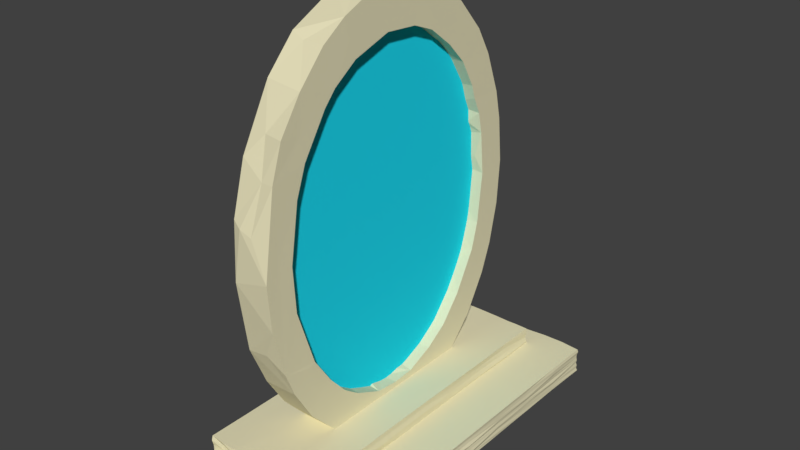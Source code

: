 # Source: portal.blend  (saved by Blender 2.79.0; exported with 4.5.12 LTS)
import bpy
from mathutils import Matrix  # noqa: F401  (used for matrix-valued properties, if any)

bpy.ops.wm.read_factory_settings(use_empty=True)
scene = bpy.context.scene
scene.name = 'Scene'

# ---- collections
col_collection_1 = bpy.data.collections.new('Collection 1'); scene.collection.children.link(col_collection_1)

# ---- materials (node trees are filled in below, after node groups)
mat_material_001 = bpy.data.materials.new('Material.001')
mat_material_001.alpha_threshold = 0.0
mat_material_001.use_transparent_shadow = False
mat_material_001.diffuse_color = (0.01371, 0.7142, 0.9114, 1.0)
mat_material_001.roughness = 0.5
mat_material_001.specular_intensity = 0.0
mat_stone = bpy.data.materials.new('stone')
mat_stone.alpha_threshold = 0.0
mat_stone.use_transparent_shadow = False
mat_stone.diffuse_color = (0.8, 0.7479, 0.4988, 1.0)
mat_stone.roughness = 0.5
mat_stone.specular_intensity = 0.0

# ---- material node trees

# ---- world
world_world = bpy.data.worlds.new('World'); scene.world = world_world
world_world.color = (0.05088, 0.05088, 0.05088)
world_world.use_sun_shadow = False
world_world.sun_shadow_jitter_overblur = 0.0
world_world.cycles.sampling_method = 'MANUAL'

# ---- meshes
me_circle = bpy.data.meshes.new('Circle')
me_circle.from_pydata([(0.0, 1.0, 0.0), (-0.1951, 0.9808, 0.0), (-0.3827, 0.9239, 0.0), (-0.5556, 0.8315, 0.0), (-0.7071, 0.7071, 0.0), (-0.8315, 0.5556, 0.0), (-0.9239, 0.3827, 0.0), (-0.9808, 0.1951, 0.0), (-1.0, 7.55e-08, 0.0), (-0.9808, -0.1951, 0.0), (-0.9239, -0.3827, 0.0), (-0.8315, -0.5556, 0.0), (-0.7071, -0.7071, 0.0), (-0.5556, -0.8315, 0.0), (-0.3827, -0.9239, 0.0), (-0.1951, -0.9808, 0.0), (3.258e-07, -1.0, 0.0), (0.1951, -0.9808, 0.0), (0.3827, -0.9239, 0.0), (0.5556, -0.8315, 0.0), (0.7071, -0.7071, 0.0), (0.8315, -0.5556, 0.0), (0.9239, -0.3827, 0.0), (0.9808, -0.1951, 0.0), (1.0, 9.656e-07, 0.0), (0.9808, 0.1951, 0.0), (0.9239, 0.3827, 0.0), (0.8315, 0.5556, 0.0), (0.7071, 0.7071, 0.0), (0.5556, 0.8315, 0.0), (0.3827, 0.9239, 0.0), (0.1951, 0.9808, 0.0), (0.0, 1.0, -0.145), (-0.1951, 0.9808, -0.145), (-0.3827, 0.9239, -0.145), (-0.5556, 0.8315, -0.145), (-0.7071, 0.7071, -0.145), (-0.8315, 0.5556, -0.145), (-0.9239, 0.3827, -0.145), (-0.9808, 0.1951, -0.145), (-1.0, 7.55e-08, -0.145), (-0.9808, -0.1951, -0.145), (-0.9239, -0.3827, -0.145), (-0.8315, -0.5556, -0.145), (-0.7071, -0.7071, -0.145), (-0.5556, -0.8315, -0.145), (-0.3827, -0.9239, -0.145), (-0.1951, -0.9808, -0.145), (3.258e-07, -1.0, -0.145), (0.1951, -0.9808, -0.145), (0.3827, -0.9239, -0.145), (0.5556, -0.8315, -0.145), (0.7071, -0.7071, -0.145), (0.8315, -0.5556, -0.145), (0.9239, -0.3827, -0.145), (0.9808, -0.1951, -0.145), (1.0, 9.656e-07, -0.145), (0.9808, 0.1951, -0.145), (0.9239, 0.3827, -0.145), (0.8315, 0.5556, -0.145), (0.7071, 0.7071, -0.145), (0.5556, 0.8315, -0.145), (0.3827, 0.9239, -0.145), (0.1951, 0.9808, -0.145)], [], [(1, 2, 3, 4, 5, 6, 7, 8, 9, 10, 11, 12, 13, 14, 15, 16, 17, 18, 19, 20, 21, 22, 23, 24, 25, 26, 27, 28, 29, 30, 31, 0), (33, 32, 63, 62, 61, 60, 59, 58, 57, 56, 55, 54, 53, 52, 51, 50, 49, 48, 47, 46, 45, 44, 43, 42, 41, 40, 39, 38, 37, 36, 35, 34), (1, 0, 32, 33), (2, 1, 33, 34), (3, 2, 34, 35), (4, 3, 35, 36), (5, 4, 36, 37), (6, 5, 37, 38), (7, 6, 38, 39), (8, 7, 39, 40), (9, 8, 40, 41), (10, 9, 41, 42), (11, 10, 42, 43), (12, 11, 43, 44), (13, 12, 44, 45), (14, 13, 45, 46), (15, 14, 46, 47), (16, 15, 47, 48), (17, 16, 48, 49), (18, 17, 49, 50), (19, 18, 50, 51), (20, 19, 51, 52), (21, 20, 52, 53), (22, 21, 53, 54), (23, 22, 54, 55), (24, 23, 55, 56), (25, 24, 56, 57), (26, 25, 57, 58), (27, 26, 58, 59), (28, 27, 59, 60), (29, 28, 60, 61), (30, 29, 61, 62), (31, 30, 62, 63), (0, 31, 63, 32)])
me_circle.materials.append(mat_material_001)
me_circle.use_remesh_preserve_volume = False
me_circle.use_remesh_preserve_attributes = False
me_circle.use_mirror_vertex_groups = False
me_circle.update()
me_cylinder = bpy.data.meshes.new('Cylinder')
me_cylinder.from_pydata([(0.7899, 0.8447, 0.993), (1.38, 0.395, 0.9997), (1.05, -0.7147, 0.9958), (-0.69, -0.8823, -0.9953), (-1.511, 0.003836, -1.007), (-1.034, 0.7255, 0.9966), (0.3651, 0.774, 0.9909), (1.109, -0.3382, 0.9936), (0.2646, -0.7931, 0.9928), (-0.5048, -0.7412, -0.9909), (-1.22, -0.05953, 0.9926), (-1.139, 0.2987, 0.9953), (-0.731, 0.6522, -0.9901), (0.7204, 0.873, -0.9988), (0.8816, 0.8094, -0.1904), (1.514, 0.003498, 0.9989), (0.8349, -0.8247, -0.9928), (-0.3397, -0.9698, -0.9926), (-0.8333, -0.8449, 1.004), (-1.065, -0.7027, 0.9903), (-1.393, -0.3815, 1.0), (-0.2675, 0.9798, -0.227), (1.224, -0.01782, -0.99), (1.21, 0.1358, 0.9906), (1.221, -0.004282, 0.994), (-0.2495, -0.7943, -0.3192), (-0.6466, -0.6896, 1.001), (-1.013, -0.4525, -0.9914), (-1.13, -0.3078, 0.9981), (-1.225, -0.003827, -0.9925), (-0.4704, 0.7447, -0.9899), (-0.3648, 0.7591, -1.008), (-0.2401, 0.795, -0.9924), (0.3562, 0.9642, -0.9973), (1.509, 0.001312, -0.9944), (1.204, -0.1581, 0.9884), (0.6427, -0.8954, 0.9896), (-0.8744, -0.5572, -1.002), (-1.323, 0.06835, -0.9892), (-0.02608, 0.9931, 0.9899), (-1.125, -0.3186, -0.9911), (0.6416, -0.7759, -0.9988), (0.8725, -0.5587, 0.9938), (1.318, -0.1281, 0.999), (1.289, 0.5212, -1.001), (-0.3703, 0.754, 0.2487), (-0.8652, -0.5781, 0.1467), (0.8626, -0.5778, -0.04434), (1.128, -0.3113, -0.2943), (1.206, 0.05413, -0.3073), (1.14, 0.3031, -0.9907), (0.5535, 0.7262, 0.9957), (-0.06531, 0.9843, -0.9934), (-1.259, 0.544, -0.1192), (1.272, -0.5321, 0.9927), (0.5834, 0.9141, 0.9942), (1.472, -0.2145, 0.9921), (-0.5919, -0.914, 0.9908), (-1.303, -0.5066, -1.001), (-1.273, -0.5333, 0.99), (-1.399, 0.3718, 0.9927), (-0.8232, 0.83, -0.9933), (-0.5514, 0.923, 0.9924), (0.3569, 0.7728, -0.9893), (1.021, 0.4506, 0.9932), (1.126, 0.3126, 0.9891), (1.197, 0.1634, -0.9991), (0.4774, -0.7473, -0.991), (-0.09804, -0.8077, -0.9939), (-1.01, -0.4601, 0.9961), (-0.3043, 0.7827, 0.996), (0.838, 0.5865, 0.9938), (0.9152, -0.6552, 0.9915), (-0.3085, 0.9746, -0.9949), (-0.4519, 0.754, 0.9948), (1.091, 0.6861, 0.2309), (1.07, 0.7012, 0.9954), (1.482, 0.186, 0.9927), (1.246, -0.557, -0.9875), (0.5237, -0.9338, 0.1663), (-0.01459, -0.9911, 0.9939), (-1.504, -0.0005608, -0.01091), (-1.51, -0.01218, 0.9933), (-1.08, 0.6958, -0.9923), (-1.095, 0.6888, -0.4026), (1.009, -0.4625, -0.9968), (0.6629, -0.6793, -0.9933), (0.6663, -0.6784, 0.9984), (-0.05399, -0.8101, 0.9985), (-0.6821, -0.6739, -0.2796), (-0.9139, -0.5361, 0.9927), (-1.128, 0.3153, -0.9932), (-0.6567, 0.6848, 0.2108), (0.9448, 0.7714, -0.9944), (1.239, 0.565, -0.9926), (1.382, -0.3885, 1.001), (0.3079, -0.9702, 0.9922), (-0.8135, -0.7173, 0.9928), (-0.2349, 0.9079, -0.9927), (-0.3461, 0.9638, 0.9938), (-1.206, -0.1357, -0.994), (-1.477, -0.1999, -0.991), (-1.251, -0.3506, 1.002), (0.689, -0.7265, 1.008), (1.347, -0.2005, -1.005), (1.361, 0.04267, 0.9901), (1.381, 0.1515, -0.9941), (1.395, 0.3763, -0.9929), (0.1529, 0.7924, -0.9982), (-1.02, 0.4521, -0.9905), (-0.02392, -0.814, 0.1282), (0.4586, -0.7537, 0.4171), (1.195, -0.1219, 0.01774), (1.228, -0.006542, 0.01831), (0.8514, 0.5813, -1.0), (-0.5908, 0.9171, -0.9929), (-1.254, 0.5552, -0.992), (-1.477, 0.1952, -0.9928), (-1.48, -0.1893, 0.08587), (-1.085, -0.6911, -0.9912), (-0.8326, -0.824, -0.07898), (-0.5904, -0.9086, 0.3073), (-0.2701, -0.979, 0.09009), (0.5446, -0.9316, -0.9925), (1.059, -0.7049, -0.9914), (1.482, 0.2024, -0.9976), (1.475, 0.1969, 0.04023), (0.8093, 0.8349, 0.2885), (0.1231, 0.9878, -0.9889), (0.5816, 0.917, -0.99), (1.484, -0.1888, -0.9937), (1.386, -0.394, -0.9909), (1.388, -0.4068, -0.1853), (-0.3035, -0.9849, -0.5436), (-1.27, -0.5298, -0.2075), (-1.399, 0.3744, -0.9947), (-0.8424, 0.8244, 0.9934), (0.2741, 0.7875, 0.01221), (0.689, 0.6693, 0.05025), (1.21, -0.1329, -0.994), (0.1528, -0.8065, -0.996), (-1.201, -0.165, 0.2921), (-1.206, 0.1424, -0.9928), (-1.202, 0.1563, 0.9915), (-0.8708, 0.553, -1.006), (0.294, 0.9729, 0.9914), (0.6334, 0.692, -0.9901), (0.8143, -0.8359, 0.9973), (-0.1246, -0.9027, 0.9895), (0.05543, -0.9902, -0.9921), (-1.171, -0.4892, -1.005), (-1.482, -0.1982, 0.9918), (-1.457, 0.2419, 0.9905), (-1.252, 0.5538, 0.9923), (-0.8539, 0.5845, 0.9935), (-0.668, 0.6765, 0.9985), (-0.01762, 0.8082, -1.006), (-1.002, 0.4575, 0.9925), (-0.7921, -0.6149, -0.989), (0.8928, -0.5576, -0.9987), (1.104, -0.3446, -1.003), (1.253, -0.3158, 0.9894), (1.241, -0.249, -0.9893), (1.011, 0.4576, -0.9906), (-0.1164, 0.7912, 0.5806), (-0.5707, 0.706, 0.9906), (-0.4443, -0.7535, 0.9907), (1.019, -0.4463, 0.993), (0.001974, 0.8107, 0.9915), (1.267, 0.5386, 0.9963), (1.559, 1.027, 3.067), (1.26, 1.03, 3.077), (1.559, -1.025, 3.068), (1.26, -1.026, 3.071), (1.559, 1.026, -3.255), (1.259, 1.033, -3.276), (1.56, -1.033, -3.281), (1.26, -1.024, -3.255), (1.558, 0.001242, 3.059), (1.41, 1.024, 3.059), (1.26, 0.001242, 3.065), (1.41, -1.022, 3.059), (1.558, -1.022, -0.09494), (1.261, -1.022, -0.09494), (1.41, -1.025, -3.258), (1.558, 0.001242, -3.249), (1.261, 0.001242, -3.249), (1.41, 1.033, -3.275), (1.559, 1.029, -0.09494), (1.261, 1.024, -0.09494), (1.261, 0.001242, -0.09494), (1.56, 0.001242, -0.09494), (1.41, 1.021, -0.09494), (1.41, 0.001242, -3.235), (1.41, -1.017, -0.09494), (1.41, 0.001242, 3.063), (1.558, 0.5183, 3.059), (1.334, 1.024, 3.059), (1.26, -0.5158, 3.078), (1.485, -1.036, 3.101), (1.558, -1.022, 1.499), (1.259, -1.032, -1.689), (1.485, -1.028, -3.266), (1.558, -0.5158, -3.249), (1.261, 0.5183, -3.249), (1.485, 1.03, -3.266), (1.56, 1.035, -1.689), (1.26, 1.027, 1.499), (1.558, -0.5158, 3.059), (1.485, 1.024, 3.059), (1.259, 0.5183, 3.102), (1.334, -1.025, 3.068), (1.558, -1.022, -1.689), (1.26, -1.027, 1.499), (1.334, -1.022, -3.249), (1.558, 0.5183, -3.249), (1.261, -0.5158, -3.249), (1.334, 1.026, -3.253), (1.559, 1.025, 1.499), (1.26, 1.028, -1.689), (1.261, 0.5183, -0.09494), (1.261, -0.5158, -0.09494), (1.261, 0.001242, -1.689), (1.261, 0.001242, 1.499), (1.558, 0.5183, -0.09494), (1.559, -0.5158, -0.09494), (1.558, 0.001242, 1.499), (1.56, 0.001242, -1.689), (1.41, 1.02, 1.499), (1.41, 1.02, -1.689), (1.485, 1.02, -0.09494), (1.334, 1.02, -0.09494), (1.41, 0.5183, -3.235), (1.41, -0.5158, -3.235), (1.485, 0.001242, -3.288), (1.334, 0.001242, -3.255), (1.41, -1.021, -1.689), (1.41, -1.026, 1.499), (1.485, -1.017, -0.09494), (1.334, -1.02, -0.09494), (1.41, -0.5158, 3.045), (1.41, 0.5183, 3.045), (1.485, 0.001242, 3.079), (1.334, 0.001242, 3.079), (1.334, 0.5183, 3.045), (1.485, 0.5183, 3.069), (1.485, -0.5158, 3.045), (1.334, -1.022, 1.499), (1.485, -1.031, 1.499), (1.485, -1.017, -1.689), (1.334, -0.5158, -3.242), (1.485, -0.5158, -3.235), (1.485, 0.5183, -3.235), (1.334, 1.027, -1.689), (1.485, 1.022, -1.689), (1.485, 1.02, 1.499), (1.558, -0.5158, -1.689), (1.559, -0.5158, 1.499), (1.558, 0.5183, 1.499), (1.26, -0.5158, 1.499), (1.26, -0.5158, -1.689), (1.261, 0.5183, -1.689), (1.261, 0.5183, 1.499), (1.56, 0.5183, -1.689), (1.334, 1.02, 1.499), (1.334, 0.5183, -3.244), (1.334, -1.017, -1.689), (1.334, -0.5158, 3.109), (1.559, 0.7769, 3.065), (1.297, 1.035, 3.091), (1.26, -0.7744, 3.083), (1.522, -1.022, 3.059), (1.559, -1.027, 2.296), (1.259, -1.034, -2.486), (1.522, -1.025, -3.257), (1.558, -0.7744, -3.249), (1.261, 0.7769, -3.249), (1.522, 1.024, -3.249), (1.559, 1.027, -2.486), (1.26, 1.032, 2.296), (1.559, -0.2573, 3.066), (1.447, 1.024, 3.059), (1.259, 0.2598, 3.086), (1.372, -1.027, 3.076), (1.559, -1.025, -0.8918), (1.26, -1.026, 0.7019), (1.372, -1.022, -3.249), (1.56, 0.2598, -3.28), (1.261, -0.2573, -3.249), (1.372, 1.024, -3.249), (1.558, 1.024, 0.7019), (1.26, 1.026, -0.8918), (1.261, 0.7769, -0.09494), (1.261, -0.2573, -0.09494), (1.261, 0.001242, -2.486), (1.261, 0.001242, 0.7019), (1.559, 0.7769, -0.09494), (1.558, -0.2573, -0.09494), (1.558, 0.001242, 2.296), (1.558, 0.001242, -0.8918), (1.41, 1.02, 2.296), (1.41, 1.023, -0.8918), (1.522, 1.02, -0.09494), (1.372, 1.025, -0.09494), (1.41, 0.7769, -3.235), (1.41, -0.2573, -3.235), (1.522, 0.001242, -3.235), (1.372, 0.001242, -3.312), (1.41, -1.017, -2.486), (1.41, -1.039, 0.7019), (1.522, -1.017, -0.09494), (1.372, -1.017, -0.09494), (1.41, -0.7744, 3.045), (1.41, 0.2598, 3.045), (1.522, 0.001242, 3.093), (1.372, 0.001242, 3.064), (1.559, 0.2598, 3.063), (1.372, 1.039, 3.104), (1.261, -0.2573, 3.059), (1.447, -1.035, 3.099), (1.56, -1.033, 0.7019), (1.261, -1.022, -0.8918), (1.447, -1.022, -3.249), (1.558, -0.2573, -3.249), (1.261, 0.2598, -3.249), (1.447, 1.024, -3.249), (1.558, 1.024, -0.8918), (1.261, 1.024, 0.7019), (1.56, -0.7744, 3.083), (1.522, 1.033, 3.084), (1.26, 0.7769, 3.072), (1.297, -1.022, 3.059), (1.558, -1.022, -2.486), (1.26, -1.026, 2.296), (1.297, -1.03, -3.274), (1.558, 0.7769, -3.249), (1.261, -0.7744, -3.249), (1.297, 1.024, -3.249), (1.559, 1.028, 2.296), (1.259, 1.037, -2.486), (1.26, 0.2598, -0.09494), (1.261, -0.7744, -0.09494), (1.261, 0.001242, -0.8918), (1.26, 0.001242, 2.296), (1.558, 0.2598, -0.09494), (1.56, -0.7744, -0.09494), (1.558, 0.001242, 0.7019), (1.558, 0.001242, -2.486), (1.41, 1.025, 0.7019), (1.41, 1.02, -2.486), (1.447, 1.02, -0.09494), (1.297, 1.022, -0.09494), (1.41, 0.2598, -3.235), (1.41, -0.7744, -3.235), (1.447, 0.001242, -3.252), (1.297, 0.001242, -3.235), (1.41, -1.017, -0.8918), (1.41, -1.017, 2.296), (1.447, -1.017, -0.09494), (1.297, -1.017, -0.09494), (1.41, -0.2573, 3.045), (1.41, 0.7769, 3.045), (1.447, 0.001242, 3.045), (1.297, 0.001242, 3.045), (1.334, 0.2598, 3.057), (1.334, 0.7769, 3.072), (1.372, 0.5183, 3.082), (1.297, 0.5183, 3.048), (1.485, 0.2598, 3.045), (1.485, 0.7769, 3.045), (1.522, 0.5183, 3.045), (1.447, 0.5183, 3.074), (1.485, -0.7744, 3.045), (1.485, -0.2573, 3.081), (1.522, -0.5158, 3.059), (1.447, -0.5158, 3.045), (1.334, -1.017, 0.7019), (1.334, -1.032, 2.296), (1.372, -1.017, 1.499), (1.297, -1.022, 1.499), (1.485, -1.017, 0.7019), (1.485, -1.022, 2.296), (1.522, -1.028, 1.499), (1.447, -1.017, 1.499), (1.485, -1.017, -2.486), (1.485, -1.017, -0.8918), (1.522, -1.027, -1.689), (1.447, -1.017, -1.689), (1.334, -0.2573, -3.241), (1.334, -0.7744, -3.27), (1.372, -0.5158, -3.263), (1.297, -0.5158, -3.235), (1.485, -0.2573, -3.235), (1.485, -0.7744, -3.235), (1.522, -0.5158, -3.235), (1.447, -0.5158, -3.243), (1.485, 0.7769, -3.235), (1.485, 0.2598, -3.235), (1.522, 0.5183, -3.239), (1.447, 0.5183, -3.235), (1.334, 1.02, -0.8918), (1.334, 1.02, -2.486), (1.372, 1.023, -1.689), (1.297, 1.029, -1.689), (1.485, 1.023, -0.8918), (1.485, 1.022, -2.486), (1.522, 1.02, -1.689), (1.447, 1.02, -1.689), (1.485, 1.02, 2.296), (1.485, 1.047, 0.7019), (1.522, 1.02, 1.499), (1.447, 1.02, 1.499), (1.56, -0.2573, -1.689), (1.558, -0.7744, -1.689), (1.558, -0.5158, -0.8918), (1.558, -0.5158, -2.486), (1.56, -0.2573, 1.499), (1.558, -0.7744, 1.499), (1.558, -0.5158, 2.296), (1.558, -0.5158, 0.7019), (1.558, 0.7769, 1.499), (1.558, 0.2598, 1.499), (1.558, 0.5183, 2.296), (1.559, 0.5183, 0.7019), (1.261, -0.2573, 1.499), (1.261, -0.7744, 1.499), (1.261, -0.5158, 0.7019), (1.261, -0.5158, 2.296), (1.261, -0.2573, -1.689), (1.261, -0.7744, -1.689), (1.261, -0.5158, -2.486), (1.261, -0.5158, -0.8918), (1.261, 0.7769, -1.689), (1.261, 0.2598, -1.689), (1.261, 0.5183, -2.486), (1.261, 0.5183, -0.8918), (1.261, 0.7769, 1.499), (1.261, 0.2598, 1.499), (1.261, 0.5183, 0.7019), (1.261, 0.5183, 2.296), (1.558, 0.7769, -1.689), (1.558, 0.2598, -1.689), (1.558, 0.5183, -0.8918), (1.558, 0.5183, -2.486), (1.334, 1.023, 2.296), (1.334, 1.035, 0.7019), (1.372, 1.02, 1.499), (1.297, 1.028, 1.499), (1.334, 0.7769, -3.249), (1.334, 0.2598, -3.235), (1.372, 0.5183, -3.238), (1.297, 0.5183, -3.3), (1.334, -1.019, -2.486), (1.334, -1.017, -0.8918), (1.372, -1.017, -1.689), (1.297, -1.034, -1.689), (1.334, -0.7744, 3.054), (1.334, -0.2573, 3.087), (1.372, -0.5158, 3.045), (1.297, -0.5158, 3.069), (1.297, -0.2573, 3.05), (1.372, -0.2573, 3.08), (1.372, -0.7744, 3.045), (1.297, -1.026, -0.8918), (1.372, -1.017, -0.8918), (1.372, -1.018, -2.486), (1.297, 0.2598, -3.235), (1.372, 0.2598, -3.235), (1.372, 0.7769, -3.252), (1.297, 1.02, 0.7019), (1.372, 1.026, 0.7019), (1.372, 1.042, 2.296), (1.558, 0.2598, -2.486), (1.558, 0.2598, -0.8918), (1.558, 0.7769, -0.8918), (1.261, 0.2598, 2.296), (1.261, 0.2598, 0.7019), (1.261, 0.7769, 0.7019), (1.261, 0.2598, -0.8918), (1.261, 0.2598, -2.486), (1.261, 0.7769, -2.486), (1.261, -0.7744, -0.8918), (1.261, -0.7744, -2.486), (1.261, -0.2573, -2.486), (1.261, -0.7744, 2.296), (1.261, -0.7744, 0.7019), (1.259, -0.2573, 0.7019), (1.558, 0.2598, 0.7019), (1.558, 0.2598, 2.296), (1.558, 0.7769, 2.296), (1.558, -0.7744, 0.7019), (1.558, -0.7744, 2.296), (1.561, -0.2573, 2.296), (1.558, -0.7744, -2.486), (1.558, -0.7744, -0.8918), (1.558, -0.2573, -0.8918), (1.447, 1.02, 0.7019), (1.522, 1.02, 0.7019), (1.522, 1.022, 2.296), (1.447, 1.02, -2.486), (1.522, 1.027, -2.486), (1.522, 1.02, -0.8918), (1.297, 1.031, -2.486), (1.372, 1.033, -2.486), (1.372, 1.027, -0.8918), (1.447, 0.2598, -3.235), (1.522, 0.2598, -3.235), (1.522, 0.7769, -3.264), (1.447, -0.7744, -3.269), (1.522, -0.7744, -3.244), (1.522, -0.2573, -3.257), (1.297, -0.7744, -3.274), (1.372, -0.7744, -3.246), (1.372, -0.2573, -3.249), (1.447, -1.021, -0.8918), (1.522, -1.019, -0.8918), (1.522, -1.033, -2.486), (1.447, -1.021, 2.296), (1.522, -1.023, 2.296), (1.522, -1.017, 0.7019), (1.297, -1.017, 2.296), (1.372, -1.017, 2.296), (1.372, -1.027, 0.7019), (1.447, -0.2573, 3.12), (1.522, -0.2573, 3.045), (1.522, -0.7744, 3.071), (1.447, 0.7769, 3.062), (1.522, 0.7769, 3.045), (1.522, 0.2598, 3.045), (1.297, 0.7769, 3.045), (1.372, 0.7769, 3.136), (1.372, 0.2598, 3.065), (1.297, 0.2598, 3.056), (1.447, 0.2598, 3.045), (1.447, -0.7744, 3.045), (1.297, -1.017, 0.7019), (1.447, -1.037, 0.7019), (1.447, -1.017, -2.486), (1.297, -0.2573, -3.235), (1.447, -0.2573, -3.261), (1.447, 0.7769, -3.27), (1.297, 1.03, -0.8918), (1.447, 1.02, -0.8918), (1.447, 1.024, 2.296), (1.558, -0.2573, -2.486), (1.559, -0.2573, 0.7019), (1.558, 0.7769, 0.7019), (1.261, -0.2573, 2.296), (1.261, -0.2573, -0.8918), (1.261, 0.7769, -0.8918), (1.261, 0.7769, 2.296), (1.559, 0.7769, -2.486), (1.297, 1.02, 2.296), (1.297, 0.7769, -3.235), (1.297, -1.018, -2.486), (1.297, -0.7744, 3.045), (1.566, -1.176, -3.188), (1.383, -1.18, -3.202), (1.566, 1.179, -3.189), (1.383, 1.18, -3.194), (1.566, -1.175, 5.748), (1.382, -1.183, 5.777), (1.567, 1.188, 5.785), (1.383, 1.178, 5.748), (1.566, 0.001242, -3.176), (1.474, -1.173, -3.176), (1.383, 0.001242, -3.185), (1.474, 1.175, -3.176), (1.566, 1.175, 1.281), (1.383, 1.175, 1.281), (1.474, 1.179, 5.753), (1.566, 0.001242, 5.739), (1.383, 0.001242, 5.739), (1.474, -1.183, 5.776), (1.566, -1.178, 1.281), (1.383, -1.173, 1.281), (1.383, 0.001242, 1.281), (1.567, 0.001242, 1.281), (1.474, -1.169, 1.281), (1.474, 0.001242, 5.719), (1.474, 1.17, 1.281), (1.474, 0.001242, -3.181), (1.566, -0.5921, -3.176), (1.428, -1.173, -3.176), (1.382, 0.5946, -3.203), (1.521, 1.191, -3.236), (1.566, 1.175, -0.9712), (1.382, 1.187, 3.534), (1.521, 1.182, 5.764), (1.566, 0.5946, 5.739), (1.383, -0.5921, 5.739), (1.521, -1.179, 5.763), (1.567, -1.185, 3.534), (1.383, -1.176, -0.9712), (1.566, 0.5946, -3.176), (1.521, -1.173, -3.176), (1.382, -0.5921, -3.238), (1.428, 1.179, -3.19), (1.566, 1.175, 3.534), (1.383, 1.181, -0.9712), (1.428, 1.175, 5.739), (1.566, -0.5921, 5.739), (1.383, 0.5946, 5.739), (1.428, -1.175, 5.746), (1.566, -1.174, -0.9712), (1.383, -1.177, 3.534), (1.383, -0.5921, 1.281), (1.383, 0.5946, 1.281), (1.383, 0.001242, 3.534), (1.383, 0.001242, -0.9712), (1.565, -0.5921, 1.281), (1.566, 0.5946, 1.281), (1.565, 0.001242, -0.9712), (1.567, 0.001242, 3.534), (1.474, -1.168, -0.9712), (1.474, -1.168, 3.534), (1.521, -1.168, 1.281), (1.428, -1.168, 1.281), (1.474, -0.5921, 5.719), (1.474, 0.5946, 5.719), (1.521, 0.001242, 5.794), (1.428, 0.001242, 5.749), (1.474, 1.174, 3.534), (1.474, 1.18, -0.9712), (1.521, 1.17, 1.281), (1.428, 1.173, 1.281), (1.474, 0.5946, -3.156), (1.474, -0.5921, -3.156), (1.521, 0.001242, -3.204), (1.428, 0.001242, -3.204), (1.428, -0.5921, -3.156), (1.521, -0.5921, -3.191), (1.521, 0.5946, -3.156), (1.428, 1.176, -0.9712), (1.521, 1.185, -0.9712), (1.521, 1.17, 3.534), (1.428, 0.5946, 5.729), (1.521, 0.5946, 5.719), (1.521, -0.5921, 5.719), (1.428, -1.176, 3.534), (1.521, -1.17, 3.534), (1.521, -1.168, -0.9712), (1.565, 0.5946, 3.534), (1.566, 0.5946, -0.9712), (1.565, -0.5921, -0.9712), (1.383, 0.5946, -0.9712), (1.383, 0.5946, 3.534), (1.383, -0.5921, 3.534), (1.383, -0.5921, -0.9712), (1.567, -0.5921, 3.534), (1.428, -1.168, -0.9712), (1.428, -0.5921, 5.733), (1.428, 1.17, 3.534), (1.428, 0.5946, -3.247), (1.566, -0.8888, -3.185), (1.405, -1.185, -3.222), (1.382, 0.8913, -3.21), (1.544, 1.175, -3.176), (1.566, 1.182, -2.098), (1.382, 1.189, 4.66), (1.544, 1.179, 5.751), (1.566, 0.8913, 5.739), (1.383, -0.8888, 5.739), (1.544, -1.173, 5.739), (1.566, -1.176, 4.66), (1.382, -1.182, -2.098), (1.566, 0.2979, -3.186), (1.497, -1.173, -3.176), (1.382, -0.2954, -3.215), (1.451, 1.182, -3.2), (1.566, 1.179, 2.408), (1.383, 1.18, 0.1551), (1.451, 1.175, 5.739), (1.567, -0.2954, 5.783), (1.383, 0.2979, 5.739), (1.451, -1.173, 5.739), (1.566, -1.173, 0.1551), (1.383, -1.174, 2.408), (1.383, -0.8888, 1.281), (1.383, 0.2979, 1.281), (1.383, 0.001242, 4.66), (1.383, 0.001242, 0.1551), (1.566, -0.8888, 1.281), (1.565, 0.2979, 1.281), (1.565, 0.001242, -2.098), (1.565, 0.001242, 2.408), (1.474, -1.168, -2.098), (1.474, -1.171, 2.408), (1.544, -1.168, 1.281), (1.451, -1.174, 1.281), (1.474, -0.8888, 5.719), (1.474, 0.2979, 5.719), (1.544, 0.001242, 5.719), (1.451, 0.001242, 5.829), (1.474, 1.17, 4.66), (1.474, 1.195, 0.1551), (1.544, 1.17, 1.281), (1.451, 1.17, 1.281), (1.474, 0.8913, -3.156), (1.474, -0.2954, -3.156), (1.544, 0.001242, -3.225), (1.451, 0.001242, -3.183), (1.566, -0.2954, -3.182), (1.451, -1.19, -3.24), (1.383, 0.2979, -3.176), (1.497, 1.19, -3.233), (1.567, 1.188, 0.1551), (1.383, 1.175, 2.408), (1.497, 1.175, 5.739), (1.566, 0.2979, 5.739), (1.383, -0.2954, 5.739), (1.497, -1.173, 5.739), (1.566, -1.173, 2.408), (1.383, -1.173, 0.1551), (1.566, 0.8913, -3.21), (1.544, -1.182, -3.212), (1.383, -0.8888, -3.195), (1.405, 1.175, -3.176), (1.566, 1.175, 4.66), (1.383, 1.18, -2.098), (1.405, 1.185, 5.774), (1.566, -0.8888, 5.739), (1.383, 0.8913, 5.739), (1.405, -1.173, 5.739), (1.566, -1.177, -2.098), (1.382, -1.188, 4.66), (1.383, -0.2954, 1.281), (1.383, 0.8913, 1.281), (1.383, 0.001242, 2.408), (1.383, 0.001242, -2.098), (1.565, -0.2954, 1.281), (1.567, 0.8913, 1.281), (1.565, 0.001242, 0.1551), (1.565, 0.001242, 4.66), (1.474, -1.173, 0.1551), (1.474, -1.168, 4.66), (1.497, -1.168, 1.281), (1.405, -1.17, 1.281), (1.474, -0.2954, 5.719), (1.474, 0.8913, 5.719), (1.497, 0.001242, 5.743), (1.405, 0.001242, 5.719), (1.474, 1.17, 2.408), (1.474, 1.17, -2.098), (1.497, 1.17, 1.281), (1.405, 1.17, 1.281), (1.474, 0.2979, -3.156), (1.474, -0.8888, -3.156), (1.497, 0.001242, -3.156), (1.405, 0.001242, -3.156), (1.428, -0.2954, -3.174), (1.428, -0.8888, -3.195), (1.451, -0.5921, -3.209), (1.405, -0.5921, -3.161), (1.521, -0.2954, -3.156), (1.521, -0.8888, -3.156), (1.544, -0.5921, -3.156), (1.497, -0.5921, -3.197), (1.521, 0.8913, -3.156), (1.521, 0.2979, -3.207), (1.544, 0.5946, -3.177), (1.497, 0.5946, -3.156), (1.428, 1.17, 0.1551), (1.428, 1.187, -2.098), (1.451, 1.17, -0.9712), (1.405, 1.176, -0.9712), (1.521, 1.17, 0.1551), (1.521, 1.176, -2.098), (1.544, 1.183, -0.9712), (1.497, 1.17, -0.9712), (1.521, 1.17, 4.66), (1.521, 1.17, 2.408), (1.544, 1.182, 3.534), (1.497, 1.17, 3.534), (1.428, 0.2979, 5.728), (1.428, 0.8913, 5.77), (1.451, 0.5946, 5.76), (1.405, 0.5946, 5.719), (1.521, 0.2979, 5.719), (1.521, 0.8913, 5.719), (1.544, 0.5946, 5.719), (1.497, 0.5946, 5.731), (1.521, -0.8888, 5.719), (1.521, -0.2954, 5.719), (1.544, -0.5921, 5.726), (1.497, -0.5921, 5.719), (1.428, -1.168, 2.408), (1.428, -1.168, 4.66), (1.451, -1.171, 3.534), (1.405, -1.178, 3.534), (1.521, -1.171, 2.408), (1.521, -1.17, 4.66), (1.544, -1.168, 3.534), (1.497, -1.168, 3.534), (1.521, -1.168, -2.098), (1.521, -1.199, 0.1551), (1.544, -1.168, -0.9712), (1.497, -1.168, -0.9712), (1.566, 0.2979, 3.534), (1.565, 0.8913, 3.534), (1.565, 0.5946, 2.408), (1.565, 0.5946, 4.66), (1.567, 0.2979, -0.9712), (1.565, 0.8913, -0.9712), (1.565, 0.5946, -2.098), (1.565, 0.5946, 0.1551), (1.565, -0.8888, -0.9712), (1.565, -0.2954, -0.9712), (1.565, -0.5921, -2.098), (1.566, -0.5921, 0.1551), (1.383, 0.2979, -0.9712), (1.383, 0.8913, -0.9712), (1.383, 0.5946, 0.1551), (1.383, 0.5946, -2.098), (1.383, 0.2979, 3.534), (1.383, 0.8913, 3.534), (1.383, 0.5946, 4.66), (1.383, 0.5946, 2.408), (1.383, -0.8888, 3.534), (1.383, -0.2954, 3.534), (1.383, -0.5921, 4.66), (1.383, -0.5921, 2.408), (1.383, -0.8888, -0.9712), (1.383, -0.2954, -0.9712), (1.383, -0.5921, 0.1551), (1.383, -0.5921, -2.098), (1.565, -0.8888, 3.534), (1.565, -0.2954, 3.534), (1.565, -0.5921, 2.408), (1.565, -0.5921, 4.66), (1.428, -1.172, -2.098), (1.428, -1.185, 0.1551), (1.451, -1.168, -0.9712), (1.405, -1.177, -0.9712), (1.428, -0.8888, 5.74), (1.428, -0.2954, 5.719), (1.451, -0.5921, 5.724), (1.405, -0.5921, 5.812), (1.428, 1.172, 4.66), (1.428, 1.17, 2.408), (1.451, 1.17, 3.534), (1.405, 1.189, 3.534), (1.428, 0.8913, -3.169), (1.428, 0.2979, -3.217), (1.451, 0.5946, -3.156), (1.405, 0.5946, -3.191), (1.405, 0.2979, -3.164), (1.451, 0.2979, -3.206), (1.451, 0.8913, -3.156), (1.405, 1.18, 2.408), (1.451, 1.17, 2.408), (1.451, 1.171, 4.66), (1.405, -0.2954, 5.719), (1.451, -0.2954, 5.719), (1.451, -0.8888, 5.744), (1.405, -1.168, 0.1551), (1.451, -1.174, 0.1551), (1.451, -1.193, -2.098), (1.565, -0.2954, 4.66), (1.565, -0.2954, 2.408), (1.565, -0.8888, 2.408), (1.383, -0.2954, -2.098), (1.383, -0.2954, 0.1551), (1.383, -0.8888, 0.1551), (1.383, -0.2954, 2.408), (1.383, -0.2954, 4.66), (1.383, -0.8888, 4.66), (1.383, 0.8913, 2.408), (1.383, 0.8913, 4.66), (1.383, 0.2979, 4.66), (1.383, 0.8913, -2.098), (1.383, 0.8913, 0.1551), (1.382, 0.2979, 0.1551), (1.565, -0.2954, 0.1551), (1.565, -0.2954, -2.098), (1.565, -0.8888, -2.098), (1.565, 0.8913, 0.1551), (1.565, 0.8913, -2.098), (1.567, 0.2979, -2.098), (1.565, 0.8913, 4.66), (1.565, 0.8913, 2.408), (1.565, 0.2979, 2.408), (1.497, -1.168, 0.1551), (1.544, -1.168, 0.1551), (1.544, -1.17, -2.098), (1.497, -1.168, 4.66), (1.544, -1.176, 4.66), (1.544, -1.168, 2.408), (1.405, -1.18, 4.66), (1.451, -1.183, 4.66), (1.451, -1.176, 2.408), (1.497, -0.2954, 5.719), (1.544, -0.2954, 5.719), (1.544, -0.8888, 5.76), (1.497, 0.8913, 5.768), (1.544, 0.8913, 5.732), (1.544, 0.2979, 5.751), (1.405, 0.8913, 5.774), (1.451, 0.8913, 5.735), (1.451, 0.2979, 5.739), (1.497, 1.174, 2.408), (1.544, 1.172, 2.408), (1.544, 1.187, 4.66), (1.497, 1.175, -2.098), (1.544, 1.176, -2.098), (1.544, 1.17, 0.1551), (1.405, 1.17, -2.098), (1.451, 1.17, -2.098), (1.451, 1.181, 0.1551), (1.497, 0.2979, -3.263), (1.544, 0.2979, -3.156), (1.544, 0.8913, -3.194), (1.497, -0.8888, -3.181), (1.544, -0.8888, -3.156), (1.544, -0.2954, -3.156), (1.405, -0.8888, -3.156), (1.451, -0.8888, -3.286), (1.451, -0.2954, -3.185), (1.405, -0.2954, -3.173), (1.497, -0.2954, -3.156), (1.497, 0.8913, -3.156), (1.405, 1.17, 0.1551), (1.497, 1.193, 0.1551), (1.497, 1.17, 4.66), (1.405, 0.2979, 5.719), (1.497, 0.2979, 5.757), (1.497, -0.8888, 5.769), (1.405, -1.18, 2.408), (1.497, -1.168, 2.408), (1.497, -1.173, -2.098), (1.565, 0.2979, 4.66), (1.566, 0.2979, 0.1551), (1.565, -0.8888, 0.1551), (1.383, 0.2979, -2.098), (1.383, 0.2979, 2.408), (1.383, -0.8888, 2.408), (1.383, -0.8888, -2.098), (1.566, -0.8888, 4.66), (1.405, -1.168, -2.098), (1.405, -0.8888, 5.719), (1.405, 1.171, 4.66), (1.405, 0.8913, -3.156)], [], [(76, 75, 127), (153, 53, 60), (111, 8, 87), (110, 166, 88), (27, 69, 90), (39, 168, 6), (161, 35, 7), (161, 7, 167), (36, 8, 88), (62, 165, 74), (153, 152, 157), (91, 142, 38), (101, 4, 100), (69, 28, 102), (150, 40, 27), (119, 27, 37), (149, 67, 123), (123, 67, 41), (103, 42, 87), (41, 86, 16), (43, 24, 35), (105, 23, 24), (77, 23, 105), (106, 22, 66), (52, 128, 108), (164, 168, 70), (45, 70, 74), (144, 154, 109), (46, 26, 89), (139, 35, 112), (48, 35, 139), (163, 64, 114), (114, 71, 138), (21, 52, 73), (136, 115, 61), (136, 61, 83), (147, 16, 124), (54, 78, 131), (132, 54, 131), (1, 126, 125), (77, 126, 1), (169, 1, 94), (75, 169, 94), (52, 39, 128), (145, 55, 33), (129, 127, 13), (55, 127, 129), (14, 93, 13), (75, 94, 93), (94, 107, 44), (15, 130, 34), (15, 56, 130), (56, 131, 130), (95, 54, 132), (96, 149, 123), (133, 17, 149), (17, 121, 3), (122, 121, 133), (120, 18, 19), (120, 119, 3), (119, 134, 58), (20, 101, 58), (20, 118, 101), (118, 82, 81), (101, 81, 4), (81, 117, 4), (153, 5, 53), (84, 5, 136), (115, 21, 73), (115, 62, 21), (108, 137, 156), (137, 168, 156), (63, 137, 108), (146, 138, 51), (146, 51, 63), (138, 71, 51), (50, 64, 163), (66, 49, 23), (160, 48, 139), (47, 167, 85), (67, 111, 86), (86, 111, 87), (68, 110, 140), (68, 25, 110), (158, 37, 89), (158, 89, 9), (37, 27, 46), (100, 141, 40), (100, 29, 141), (143, 10, 29), (142, 11, 143), (144, 92, 154), (30, 92, 12), (30, 45, 74), (32, 164, 70), (33, 63, 108), (145, 6, 0), (129, 146, 33), (33, 146, 63), (13, 93, 146), (93, 114, 146), (0, 71, 76), (76, 65, 169), (65, 23, 77), (77, 105, 15), (130, 22, 34), (15, 105, 43), (56, 15, 43), (131, 162, 104), (131, 104, 130), (56, 35, 161), (78, 162, 131), (78, 160, 162), (54, 161, 167), (124, 159, 78), (159, 85, 78), (2, 42, 72), (147, 72, 36), (123, 41, 16), (36, 87, 8), (96, 36, 148), (57, 26, 97), (18, 97, 19), (19, 90, 69), (19, 69, 59), (101, 100, 40), (58, 101, 40), (117, 38, 4), (82, 151, 152), (152, 10, 143), (61, 12, 83), (136, 154, 155), (30, 12, 61), (62, 136, 155), (31, 30, 73), (52, 98, 73), (39, 70, 168), (52, 108, 156), (98, 31, 73), (4, 38, 100), (97, 90, 19), (149, 9, 68), (162, 139, 22), (34, 22, 106), (32, 70, 31), (30, 74, 165), (154, 157, 109), (27, 90, 46), (25, 166, 110), (86, 87, 42), (47, 42, 167), (85, 7, 48), (35, 24, 113), (112, 35, 113), (113, 23, 49), (50, 23, 65), (62, 99, 21), (136, 62, 115), (5, 84, 53), (82, 117, 81), (18, 120, 121), (57, 121, 122), (36, 79, 147), (76, 169, 75), (14, 127, 75), (80, 57, 122), (82, 152, 117), (168, 137, 6), (23, 113, 24), (7, 85, 167), (166, 89, 26), (119, 150, 27), (157, 152, 11), (115, 30, 61), (116, 83, 109), (11, 152, 143), (152, 151, 10), (102, 28, 10), (150, 58, 40), (148, 36, 88), (36, 103, 87), (147, 2, 72), (54, 95, 161), (56, 43, 35), (162, 160, 139), (163, 44, 50), (129, 13, 146), (30, 31, 45), (142, 91, 11), (141, 29, 10), (40, 28, 27), (37, 46, 89), (159, 86, 47), (139, 112, 113), (52, 99, 39), (60, 53, 116), (134, 59, 20), (121, 57, 18), (133, 80, 122), (96, 80, 149), (123, 79, 96), (79, 36, 96), (16, 147, 123), (56, 132, 131), (55, 0, 127), (128, 39, 33), (33, 55, 129), (127, 14, 13), (127, 0, 76), (93, 14, 75), (107, 94, 1), (107, 1, 125), (125, 77, 34), (126, 77, 125), (77, 15, 34), (54, 124, 78), (124, 2, 147), (123, 147, 79), (80, 133, 149), (17, 133, 121), (121, 120, 3), (120, 19, 119), (157, 11, 91, 109), (134, 20, 58), (118, 151, 82), (101, 118, 81), (117, 152, 60), (117, 60, 135), (135, 60, 116), (53, 84, 83), (116, 53, 83), (84, 136, 83), (99, 52, 21), (137, 63, 6), (146, 114, 138), (114, 64, 71), (66, 23, 50), (22, 49, 66), (49, 139, 113), (22, 139, 49), (134, 119, 19, 59), (160, 85, 48), (85, 159, 47), (111, 140, 8), (140, 111, 67), (140, 110, 8), (68, 9, 25), (9, 89, 166), (40, 141, 28), (29, 142, 143), (38, 117, 135, 116), (12, 92, 144), (92, 165, 155), (32, 156, 164), (128, 33, 108), (145, 39, 6), (55, 145, 0), (0, 6, 51), (0, 51, 71), (93, 94, 163), (93, 163, 114), (76, 71, 64), (76, 64, 65), (94, 44, 163), (169, 65, 1), (107, 125, 106), (107, 66, 50), (107, 106, 66), (1, 65, 77), (125, 34, 106), (130, 104, 22), (95, 56, 161), (2, 54, 42), (16, 86, 124), (124, 86, 159), (36, 72, 103), (80, 96, 148), (149, 68, 140), (80, 148, 57), (17, 3, 9), (18, 57, 97), (158, 119, 37), (3, 119, 158), (119, 58, 150), (59, 69, 102), (20, 59, 102), (20, 102, 151), (151, 102, 10), (116, 91, 38), (32, 98, 52, 156), (153, 60, 152), (5, 153, 157), (5, 157, 154), (83, 12, 144), (62, 155, 165), (115, 73, 30), (99, 62, 74), (39, 99, 74), (166, 57, 148, 88), (39, 74, 70), (98, 32, 31), (136, 5, 154), (83, 144, 109), (116, 109, 91), (38, 142, 29), (100, 38, 29), (97, 26, 90), (57, 166, 26), (3, 158, 9), (149, 17, 9), (149, 140, 67), (41, 67, 86), (103, 72, 42), (42, 54, 167), (78, 85, 160), (43, 105, 24), (104, 162, 22), (44, 107, 50), (156, 168, 164), (31, 70, 45), (92, 30, 165), (92, 155, 154), (141, 10, 28), (27, 28, 69), (46, 90, 26), (25, 9, 166), (110, 88, 8), (47, 86, 42), (35, 48, 7), (64, 50, 65), (63, 51, 6), (20, 151, 118), (124, 54, 2), (132, 56, 95), (39, 145, 33), (555, 270, 173, 331), (554, 273, 177, 334), (553, 276, 175, 337), (552, 279, 171, 269), (551, 335, 174, 278), (550, 330, 171, 279), (549, 292, 189, 291), (548, 293, 190, 342), (547, 318, 180, 343), (546, 296, 188, 290), (545, 297, 191, 346), (544, 323, 185, 347), (543, 300, 179, 281), (542, 301, 192, 350), (541, 291, 189, 351), (540, 304, 187, 325), (539, 305, 193, 354), (538, 288, 186, 355), (537, 308, 184, 322), (536, 309, 194, 358), (535, 285, 183, 359), (534, 312, 181, 319), (533, 313, 195, 362), (532, 282, 180, 363), (531, 364, 243, 315), (530, 365, 244, 366), (529, 330, 210, 367), (528, 368, 242, 314), (527, 369, 245, 370), (526, 361, 241, 371), (525, 372, 199, 271), (524, 373, 246, 374), (523, 360, 240, 375), (522, 376, 239, 311), (521, 377, 247, 378), (520, 333, 213, 379), (519, 380, 238, 310), (518, 381, 248, 382), (517, 357, 237, 383), (516, 384, 202, 274), (515, 385, 249, 386), (514, 356, 236, 387), (513, 388, 235, 307), (512, 389, 250, 390), (511, 336, 216, 391), (510, 392, 234, 306), (509, 393, 251, 394), (508, 353, 233, 395), (507, 396, 205, 277), (506, 397, 252, 398), (505, 352, 232, 399), (504, 400, 231, 303), (503, 401, 253, 402), (502, 339, 219, 403), (501, 404, 230, 302), (500, 405, 254, 406), (499, 349, 229, 407), (498, 408, 209, 329), (497, 409, 255, 410), (496, 348, 228, 411), (495, 412, 227, 299), (494, 413, 256, 414), (493, 275, 203, 415), (492, 416, 226, 298), (491, 417, 257, 418), (490, 345, 225, 419), (489, 420, 218, 338), (488, 421, 258, 422), (487, 344, 224, 423), (486, 424, 223, 295), (485, 425, 259, 426), (484, 270, 198, 427), (483, 428, 222, 294), (482, 429, 260, 430), (481, 341, 221, 431), (480, 432, 219, 339), (479, 433, 261, 434), (478, 340, 220, 435), (477, 436, 207, 327), (476, 437, 262, 438), (475, 282, 210, 439), (474, 440, 206, 326), (473, 441, 263, 442), (472, 287, 215, 443), (471, 444, 197, 317), (470, 445, 264, 446), (469, 327, 207, 447), (468, 448, 217, 289), (467, 449, 265, 450), (466, 324, 204, 451), (465, 452, 214, 286), (464, 453, 266, 454), (463, 321, 201, 455), (462, 456, 211, 283), (461, 457, 267, 458), (460, 318, 198, 459), (457, 460, 459, 267), (243, 363, 460, 457), (363, 180, 318, 460), (360, 461, 458, 240), (195, 315, 461, 360), (315, 243, 457, 461), (312, 462, 283, 181), (240, 458, 462, 312), (458, 267, 456, 462), (453, 463, 455, 266), (239, 359, 463, 453), (359, 183, 321, 463), (356, 464, 454, 236), (194, 311, 464, 356), (311, 239, 453, 464), (308, 465, 286, 184), (236, 454, 465, 308), (454, 266, 452, 465), (449, 466, 451, 265), (235, 355, 466, 449), (355, 186, 324, 466), (352, 467, 450, 232), (193, 307, 467, 352), (307, 235, 449, 467), (304, 468, 289, 187), (232, 450, 468, 304), (450, 265, 448, 468), (445, 469, 447, 264), (231, 351, 469, 445), (351, 189, 327, 469), (348, 470, 446, 228), (192, 303, 470, 348), (303, 231, 445, 470), (300, 471, 317, 179), (228, 446, 471, 300), (446, 264, 444, 471), (441, 472, 443, 263), (227, 347, 472, 441), (347, 185, 287, 472), (344, 473, 442, 224), (191, 299, 473, 344), (299, 227, 441, 473), (296, 474, 326, 188), (224, 442, 474, 296), (442, 263, 440, 474), (437, 475, 439, 262), (223, 343, 475, 437), (343, 180, 282, 475), (340, 476, 438, 220), (190, 295, 476, 340), (295, 223, 437, 476), (292, 477, 327, 189), (220, 438, 477, 292), (438, 262, 436, 477), (433, 478, 435, 261), (222, 342, 478, 433), (342, 190, 340, 478), (324, 479, 434, 204), (186, 294, 479, 324), (294, 222, 433, 479), (276, 480, 339, 175), (204, 434, 480, 276), (434, 261, 432, 480), (429, 481, 431, 260), (201, 321, 481, 429), (321, 183, 341, 481), (336, 482, 430, 216), (177, 273, 482, 336), (273, 201, 429, 482), (288, 483, 294, 186), (216, 430, 483, 288), (430, 260, 428, 483), (425, 484, 427, 259), (213, 333, 484, 425), (333, 173, 270, 484), (341, 485, 426, 221), (183, 285, 485, 341), (285, 213, 425, 485), (293, 486, 295, 190), (221, 426, 486, 293), (426, 259, 424, 486), (421, 487, 423, 258), (226, 346, 487, 421), (346, 191, 344, 487), (316, 488, 422, 196), (178, 298, 488, 316), (298, 226, 421, 488), (268, 489, 338, 170), (196, 422, 489, 268), (422, 258, 420, 489), (417, 490, 419, 257), (200, 320, 490, 417), (320, 182, 345, 490), (328, 491, 418, 208), (172, 272, 491, 328), (272, 200, 417, 491), (280, 492, 298, 178), (208, 418, 492, 280), (418, 257, 416, 492), (413, 493, 415, 256), (212, 332, 493, 413), (332, 176, 275, 493), (345, 494, 414, 225), (182, 284, 494, 345), (284, 212, 413, 494), (297, 495, 299, 191), (225, 414, 495, 297), (414, 256, 412, 495), (409, 496, 411, 255), (230, 350, 496, 409), (350, 192, 348, 496), (290, 497, 410, 218), (188, 302, 497, 290), (302, 230, 409, 497), (338, 498, 329, 170), (218, 410, 498, 338), (410, 255, 408, 498), (405, 499, 407, 254), (205, 325, 499, 405), (325, 187, 349, 499), (278, 500, 406, 206), (174, 277, 500, 278), (277, 205, 405, 500), (326, 501, 302, 188), (206, 406, 501, 326), (406, 254, 404, 501), (401, 502, 403, 253), (217, 337, 502, 401), (337, 175, 339, 502), (349, 503, 402, 229), (187, 289, 503, 349), (289, 217, 401, 503), (301, 504, 303, 192), (229, 402, 504, 301), (402, 253, 400, 504), (397, 505, 399, 252), (234, 354, 505, 397), (354, 193, 352, 505), (287, 506, 398, 215), (185, 306, 506, 287), (306, 234, 397, 506), (335, 507, 277, 174), (215, 398, 507, 335), (398, 252, 396, 507), (393, 508, 395, 251), (202, 322, 508, 393), (322, 184, 353, 508), (275, 509, 394, 203), (176, 274, 509, 275), (274, 202, 393, 509), (323, 510, 306, 185), (203, 394, 510, 323), (394, 251, 392, 510), (389, 511, 391, 250), (214, 334, 511, 389), (334, 177, 336, 511), (353, 512, 390, 233), (184, 286, 512, 353), (286, 214, 389, 512), (305, 513, 307, 193), (233, 390, 513, 305), (390, 250, 388, 513), (385, 514, 387, 249), (238, 358, 514, 385), (358, 194, 356, 514), (284, 515, 386, 212), (182, 310, 515, 284), (310, 238, 385, 515), (332, 516, 274, 176), (212, 386, 516, 332), (386, 249, 384, 516), (381, 517, 383, 248), (199, 319, 517, 381), (319, 181, 357, 517), (272, 518, 382, 200), (172, 271, 518, 272), (271, 199, 381, 518), (320, 519, 310, 182), (200, 382, 519, 320), (382, 248, 380, 519), (377, 520, 379, 247), (211, 331, 520, 377), (331, 173, 333, 520), (357, 521, 378, 237), (181, 283, 521, 357), (283, 211, 377, 521), (309, 522, 311, 194), (237, 378, 522, 309), (378, 247, 376, 522), (373, 523, 375, 246), (242, 362, 523, 373), (362, 195, 360, 523), (280, 524, 374, 208), (178, 314, 524, 280), (314, 242, 373, 524), (328, 525, 271, 172), (208, 374, 525, 328), (374, 246, 372, 525), (369, 526, 371, 245), (209, 281, 526, 369), (281, 179, 361, 526), (268, 527, 370, 196), (170, 329, 527, 268), (329, 209, 369, 527), (316, 528, 314, 178), (196, 370, 528, 316), (370, 245, 368, 528), (365, 529, 367, 244), (197, 269, 529, 365), (269, 171, 330, 529), (361, 530, 366, 241), (179, 317, 530, 361), (317, 197, 365, 530), (313, 531, 315, 195), (241, 366, 531, 313), (366, 244, 364, 531), (364, 532, 363, 243), (244, 367, 532, 364), (367, 210, 282, 532), (368, 533, 362, 242), (245, 371, 533, 368), (371, 241, 313, 533), (372, 534, 319, 199), (246, 375, 534, 372), (375, 240, 312, 534), (376, 535, 359, 239), (247, 379, 535, 376), (379, 213, 285, 535), (380, 536, 358, 238), (248, 383, 536, 380), (383, 237, 309, 536), (384, 537, 322, 202), (249, 387, 537, 384), (387, 236, 308, 537), (388, 538, 355, 235), (250, 391, 538, 388), (391, 216, 288, 538), (392, 539, 354, 234), (251, 395, 539, 392), (395, 233, 305, 539), (396, 540, 325, 205), (252, 399, 540, 396), (399, 232, 304, 540), (400, 541, 351, 231), (253, 403, 541, 400), (403, 219, 291, 541), (404, 542, 350, 230), (254, 407, 542, 404), (407, 229, 301, 542), (408, 543, 281, 209), (255, 411, 543, 408), (411, 228, 300, 543), (412, 544, 347, 227), (256, 415, 544, 412), (415, 203, 323, 544), (416, 545, 346, 226), (257, 419, 545, 416), (419, 225, 297, 545), (420, 546, 290, 218), (258, 423, 546, 420), (423, 224, 296, 546), (424, 547, 343, 223), (259, 427, 547, 424), (427, 198, 318, 547), (428, 548, 342, 222), (260, 431, 548, 428), (431, 221, 293, 548), (432, 549, 291, 219), (261, 435, 549, 432), (435, 220, 292, 549), (436, 550, 279, 207), (262, 439, 550, 436), (439, 210, 330, 550), (440, 551, 278, 206), (263, 443, 551, 440), (443, 215, 335, 551), (444, 552, 269, 197), (264, 447, 552, 444), (447, 207, 279, 552), (448, 553, 337, 217), (265, 451, 553, 448), (451, 204, 276, 553), (452, 554, 334, 214), (266, 455, 554, 452), (455, 201, 273, 554), (456, 555, 331, 211), (267, 459, 555, 456), (459, 198, 270, 555), (941, 656, 559, 717), (940, 659, 563, 720), (939, 662, 561, 723), (938, 665, 557, 655), (937, 721, 560, 664), (936, 716, 557, 665), (935, 678, 575, 677), (934, 679, 576, 728), (933, 704, 566, 729), (932, 682, 574, 676), (931, 683, 577, 732), (930, 709, 571, 733), (929, 686, 565, 667), (928, 687, 578, 736), (927, 677, 575, 737), (926, 690, 573, 711), (925, 691, 579, 740), (924, 674, 572, 741), (923, 694, 570, 708), (922, 695, 580, 744), (921, 671, 569, 745), (920, 698, 567, 705), (919, 699, 581, 748), (918, 668, 566, 749), (917, 750, 629, 701), (916, 751, 630, 752), (915, 716, 596, 753), (914, 754, 628, 700), (913, 755, 631, 756), (912, 747, 627, 757), (911, 758, 585, 657), (910, 759, 632, 760), (909, 746, 626, 761), (908, 762, 625, 697), (907, 763, 633, 764), (906, 719, 599, 765), (905, 766, 624, 696), (904, 767, 634, 768), (903, 743, 623, 769), (902, 770, 588, 660), (901, 771, 635, 772), (900, 742, 622, 773), (899, 774, 621, 693), (898, 775, 636, 776), (897, 722, 602, 777), (896, 778, 620, 692), (895, 779, 637, 780), (894, 739, 619, 781), (893, 782, 591, 663), (892, 783, 638, 784), (891, 738, 618, 785), (890, 786, 617, 689), (889, 787, 639, 788), (888, 725, 605, 789), (887, 790, 616, 688), (886, 791, 640, 792), (885, 735, 615, 793), (884, 794, 595, 715), (883, 795, 641, 796), (882, 734, 614, 797), (881, 798, 613, 685), (880, 799, 642, 800), (879, 661, 589, 801), (878, 802, 612, 684), (877, 803, 643, 804), (876, 731, 611, 805), (875, 806, 604, 724), (874, 807, 644, 808), (873, 730, 610, 809), (872, 810, 609, 681), (871, 811, 645, 812), (870, 656, 584, 813), (869, 814, 608, 680), (868, 815, 646, 816), (867, 727, 607, 817), (866, 818, 605, 725), (865, 819, 647, 820), (864, 726, 606, 821), (863, 822, 593, 713), (862, 823, 648, 824), (861, 668, 596, 825), (860, 826, 592, 712), (859, 827, 649, 828), (858, 673, 601, 829), (857, 830, 583, 703), (856, 831, 650, 832), (855, 713, 593, 833), (854, 834, 603, 675), (853, 835, 651, 836), (852, 710, 590, 837), (851, 838, 600, 672), (850, 839, 652, 840), (849, 707, 587, 841), (848, 842, 597, 669), (847, 843, 653, 844), (846, 704, 584, 845), (843, 846, 845, 653), (629, 749, 846, 843), (749, 566, 704, 846), (746, 847, 844, 626), (581, 701, 847, 746), (701, 629, 843, 847), (698, 848, 669, 567), (626, 844, 848, 698), (844, 653, 842, 848), (839, 849, 841, 652), (625, 745, 849, 839), (745, 569, 707, 849), (742, 850, 840, 622), (580, 697, 850, 742), (697, 625, 839, 850), (694, 851, 672, 570), (622, 840, 851, 694), (840, 652, 838, 851), (835, 852, 837, 651), (621, 741, 852, 835), (741, 572, 710, 852), (738, 853, 836, 618), (579, 693, 853, 738), (693, 621, 835, 853), (690, 854, 675, 573), (618, 836, 854, 690), (836, 651, 834, 854), (831, 855, 833, 650), (617, 737, 855, 831), (737, 575, 713, 855), (734, 856, 832, 614), (578, 689, 856, 734), (689, 617, 831, 856), (686, 857, 703, 565), (614, 832, 857, 686), (832, 650, 830, 857), (827, 858, 829, 649), (613, 733, 858, 827), (733, 571, 673, 858), (730, 859, 828, 610), (577, 685, 859, 730), (685, 613, 827, 859), (682, 860, 712, 574), (610, 828, 860, 682), (828, 649, 826, 860), (823, 861, 825, 648), (609, 729, 861, 823), (729, 566, 668, 861), (726, 862, 824, 606), (576, 681, 862, 726), (681, 609, 823, 862), (678, 863, 713, 575), (606, 824, 863, 678), (824, 648, 822, 863), (819, 864, 821, 647), (608, 728, 864, 819), (728, 576, 726, 864), (710, 865, 820, 590), (572, 680, 865, 710), (680, 608, 819, 865), (662, 866, 725, 561), (590, 820, 866, 662), (820, 647, 818, 866), (815, 867, 817, 646), (587, 707, 867, 815), (707, 569, 727, 867), (722, 868, 816, 602), (563, 659, 868, 722), (659, 587, 815, 868), (674, 869, 680, 572), (602, 816, 869, 674), (816, 646, 814, 869), (811, 870, 813, 645), (599, 719, 870, 811), (719, 559, 656, 870), (727, 871, 812, 607), (569, 671, 871, 727), (671, 599, 811, 871), (679, 872, 681, 576), (607, 812, 872, 679), (812, 645, 810, 872), (807, 873, 809, 644), (612, 732, 873, 807), (732, 577, 730, 873), (702, 874, 808, 582), (564, 684, 874, 702), (684, 612, 807, 874), (654, 875, 724, 556), (582, 808, 875, 654), (808, 644, 806, 875), (803, 876, 805, 643), (586, 706, 876, 803), (706, 568, 731, 876), (714, 877, 804, 594), (558, 658, 877, 714), (658, 586, 803, 877), (666, 878, 684, 564), (594, 804, 878, 666), (804, 643, 802, 878), (799, 879, 801, 642), (598, 718, 879, 799), (718, 562, 661, 879), (731, 880, 800, 611), (568, 670, 880, 731), (670, 598, 799, 880), (683, 881, 685, 577), (611, 800, 881, 683), (800, 642, 798, 881), (795, 882, 797, 641), (616, 736, 882, 795), (736, 578, 734, 882), (676, 883, 796, 604), (574, 688, 883, 676), (688, 616, 795, 883), (724, 884, 715, 556), (604, 796, 884, 724), (796, 641, 794, 884), (791, 885, 793, 640), (591, 711, 885, 791), (711, 573, 735, 885), (664, 886, 792, 592), (560, 663, 886, 664), (663, 591, 791, 886), (712, 887, 688, 574), (592, 792, 887, 712), (792, 640, 790, 887), (787, 888, 789, 639), (603, 723, 888, 787), (723, 561, 725, 888), (735, 889, 788, 615), (573, 675, 889, 735), (675, 603, 787, 889), (687, 890, 689, 578), (615, 788, 890, 687), (788, 639, 786, 890), (783, 891, 785, 638), (620, 740, 891, 783), (740, 579, 738, 891), (673, 892, 784, 601), (571, 692, 892, 673), (692, 620, 783, 892), (721, 893, 663, 560), (601, 784, 893, 721), (784, 638, 782, 893), (779, 894, 781, 637), (588, 708, 894, 779), (708, 570, 739, 894), (661, 895, 780, 589), (562, 660, 895, 661), (660, 588, 779, 895), (709, 896, 692, 571), (589, 780, 896, 709), (780, 637, 778, 896), (775, 897, 777, 636), (600, 720, 897, 775), (720, 563, 722, 897), (739, 898, 776, 619), (570, 672, 898, 739), (672, 600, 775, 898), (691, 899, 693, 579), (619, 776, 899, 691), (776, 636, 774, 899), (771, 900, 773, 635), (624, 744, 900, 771), (744, 580, 742, 900), (670, 901, 772, 598), (568, 696, 901, 670), (696, 624, 771, 901), (718, 902, 660, 562), (598, 772, 902, 718), (772, 635, 770, 902), (767, 903, 769, 634), (585, 705, 903, 767), (705, 567, 743, 903), (658, 904, 768, 586), (558, 657, 904, 658), (657, 585, 767, 904), (706, 905, 696, 568), (586, 768, 905, 706), (768, 634, 766, 905), (763, 906, 765, 633), (597, 717, 906, 763), (717, 559, 719, 906), (743, 907, 764, 623), (567, 669, 907, 743), (669, 597, 763, 907), (695, 908, 697, 580), (623, 764, 908, 695), (764, 633, 762, 908), (759, 909, 761, 632), (628, 748, 909, 759), (748, 581, 746, 909), (666, 910, 760, 594), (564, 700, 910, 666), (700, 628, 759, 910), (714, 911, 657, 558), (594, 760, 911, 714), (760, 632, 758, 911), (755, 912, 757, 631), (595, 667, 912, 755), (667, 565, 747, 912), (654, 913, 756, 582), (556, 715, 913, 654), (715, 595, 755, 913), (702, 914, 700, 564), (582, 756, 914, 702), (756, 631, 754, 914), (751, 915, 753, 630), (583, 655, 915, 751), (655, 557, 716, 915), (747, 916, 752, 627), (565, 703, 916, 747), (703, 583, 751, 916), (699, 917, 701, 581), (627, 752, 917, 699), (752, 630, 750, 917), (750, 918, 749, 629), (630, 753, 918, 750), (753, 596, 668, 918), (754, 919, 748, 628), (631, 757, 919, 754), (757, 627, 699, 919), (758, 920, 705, 585), (632, 761, 920, 758), (761, 626, 698, 920), (762, 921, 745, 625), (633, 765, 921, 762), (765, 599, 671, 921), (766, 922, 744, 624), (634, 769, 922, 766), (769, 623, 695, 922), (770, 923, 708, 588), (635, 773, 923, 770), (773, 622, 694, 923), (774, 924, 741, 621), (636, 777, 924, 774), (777, 602, 674, 924), (778, 925, 740, 620), (637, 781, 925, 778), (781, 619, 691, 925), (782, 926, 711, 591), (638, 785, 926, 782), (785, 618, 690, 926), (786, 927, 737, 617), (639, 789, 927, 786), (789, 605, 677, 927), (790, 928, 736, 616), (640, 793, 928, 790), (793, 615, 687, 928), (794, 929, 667, 595), (641, 797, 929, 794), (797, 614, 686, 929), (798, 930, 733, 613), (642, 801, 930, 798), (801, 589, 709, 930), (802, 931, 732, 612), (643, 805, 931, 802), (805, 611, 683, 931), (806, 932, 676, 604), (644, 809, 932, 806), (809, 610, 682, 932), (810, 933, 729, 609), (645, 813, 933, 810), (813, 584, 704, 933), (814, 934, 728, 608), (646, 817, 934, 814), (817, 607, 679, 934), (818, 935, 677, 605), (647, 821, 935, 818), (821, 606, 678, 935), (822, 936, 665, 593), (648, 825, 936, 822), (825, 596, 716, 936), (826, 937, 664, 592), (649, 829, 937, 826), (829, 601, 721, 937), (830, 938, 655, 583), (650, 833, 938, 830), (833, 593, 665, 938), (834, 939, 723, 603), (651, 837, 939, 834), (837, 590, 662, 939), (838, 940, 720, 600), (652, 841, 940, 838), (841, 587, 659, 940), (842, 941, 717, 597), (653, 845, 941, 842), (845, 584, 656, 941)])
me_cylinder.materials.append(mat_stone)
me_cylinder.use_remesh_preserve_volume = False
me_cylinder.use_remesh_preserve_attributes = False
me_cylinder.use_mirror_vertex_groups = False
me_cylinder.update()

# ---- objects
ob_circle = bpy.data.objects.new('Circle', me_circle)
ob_cylinder = bpy.data.objects.new('Cylinder', me_cylinder)

# ---- transforms, parenting, visibility, modifiers, constraints
ob_circle.location = (0.1093, 0.03436, 3.748)
ob_circle.rotation_euler = (0.0, 1.571, 0.0)
ob_circle.scale = (3.152, 2.41, 1.0)
ob_circle.lineart.crease_threshold = 0.0
ob_cylinder.location = (0.0, 0.0, 3.796)
ob_cylinder.rotation_euler = (0.0, 1.571, 0.0)
ob_cylinder.scale = (2.49, 2.805, 0.321)
ob_cylinder.lineart.crease_threshold = 0.0

# ---- collection membership
col_collection_1.objects.link(ob_circle)
col_collection_1.objects.link(ob_cylinder)

# ---- scene / render settings (as saved in the file)
scene.frame_start = 1; scene.frame_end = 250; scene.frame_set(1)
scene.render.engine = 'BLENDER_EEVEE_NEXT'
scene.render.resolution_percentage = 50
scene.render.dither_intensity = 0.0
scene.cycles.use_denoising = False
scene.cycles.samples = 128
scene.cycles.sampling_pattern = 'TABULATED_SOBOL'
scene.cycles.use_adaptive_sampling = False
scene.cycles.use_light_tree = False
scene.cycles.blur_glossy = 0.0
scene.cycles.sample_clamp_indirect = 0.0
scene.view_settings.view_transform = 'Standard'
bpy.context.view_layer.update()

# ---- added for rendering (the .blend has no active camera and no usable light): camera, sun
cam_auto = bpy.data.cameras.new('AutoCamera')
cam_auto.lens = 50.0
cam_auto.sensor_width = 36.0
cam_auto.clip_end = 1000.0
ob_auto_camera = bpy.data.objects.new('AutoCamera', cam_auto)
scene.collection.objects.link(ob_auto_camera)
ob_auto_camera.location = (10.2149, -11.7794, 11.5757)
ob_auto_camera.rotation_euler = (1.09748, -7.21219e-08, 0.694738)
scene.camera = ob_auto_camera
light_auto_sun = bpy.data.lights.new('AutoSun', 'SUN')
light_auto_sun.energy = 3.0
light_auto_sun.angle = 0.0523599
ob_auto_sun = bpy.data.objects.new('AutoSun', light_auto_sun)
scene.collection.objects.link(ob_auto_sun)
ob_auto_sun.rotation_euler = (0.872665, 0.174533, 0.523599)
bpy.context.view_layer.update()
